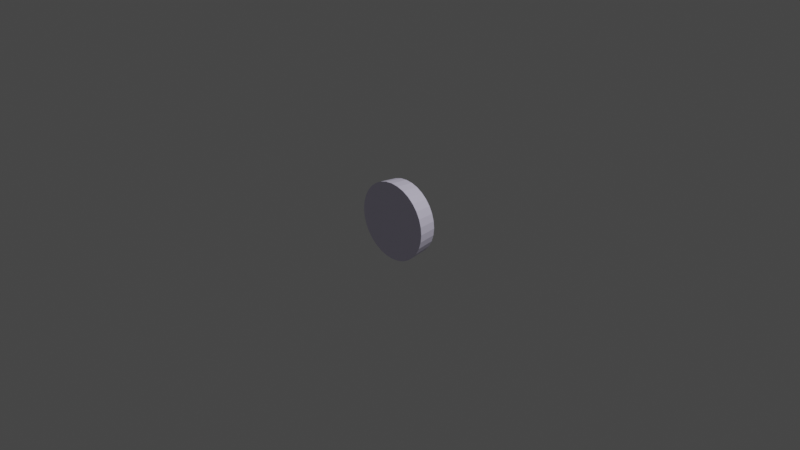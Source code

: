 # Source: checkerPiece.blend  (saved by Blender 2.82.7; exported with 4.5.12 LTS)
import bpy
from mathutils import Matrix  # noqa: F401  (used for matrix-valued properties, if any)

bpy.ops.wm.read_factory_settings(use_empty=True)
scene = bpy.context.scene
scene.name = 'Scene'

# ---- collections
col_collection = bpy.data.collections.new('Collection'); scene.collection.children.link(col_collection)

# ---- materials (node trees are filled in below, after node groups)
mat_material_001 = bpy.data.materials.new('Material.001')
mat_material_001.use_transparent_shadow = False
mat_material_002 = bpy.data.materials.new('Material.002')
mat_material_002.use_transparent_shadow = False

# ---- material node trees
mat_material_001.use_nodes = True; mat_material_001.node_tree.nodes.clear()
_N = mat_material_001.node_tree.nodes; _L = mat_material_001.node_tree.links
n0 = _N.new('ShaderNodeOutputMaterial'); n0.name = 'Material Output'; n0.location = (300, 300)
n1 = _N.new('ShaderNodeBsdfPrincipled'); n1.name = 'Principled BSDF'; n1.location = (10, 300)
n1.distribution = 'GGX'
n1.subsurface_method = 'BURLEY'
n1.inputs[0].default_value = (0.7651, 0.7233, 0.9114, 1.0)
n1.inputs[3].default_value = 1.45
n1.inputs[27].default_value = (0.0, 0.0, 0.0, 1.0)
n1.inputs[28].default_value = 1.0
_L.new(n1.outputs[0], n0.inputs[0])
n0.is_active_output = True
mat_material_002.use_nodes = True; mat_material_002.node_tree.nodes.clear()
_N = mat_material_002.node_tree.nodes; _L = mat_material_002.node_tree.links
n0 = _N.new('ShaderNodeOutputMaterial'); n0.name = 'Material Output'; n0.location = (300, 300)
n1 = _N.new('ShaderNodeBsdfPrincipled'); n1.name = 'Principled BSDF'; n1.location = (10, 300)
n1.distribution = 'GGX'
n1.subsurface_method = 'BURLEY'
n1.inputs[0].default_value = (0.001547, 0.001547, 0.001547, 1.0)
n1.inputs[3].default_value = 1.45
n1.inputs[27].default_value = (0.0, 0.0, 0.0, 1.0)
n1.inputs[28].default_value = 1.0
_L.new(n1.outputs[0], n0.inputs[0])
n0.is_active_output = True

# ---- world
world_world = bpy.data.worlds.new('World'); scene.world = world_world
world_world.use_nodes = True; world_world.node_tree.nodes.clear()
_N = world_world.node_tree.nodes; _L = world_world.node_tree.links
n0 = _N.new('ShaderNodeOutputWorld'); n0.name = 'World Output'; n0.location = (300, 300)
n1 = _N.new('ShaderNodeBackground'); n1.name = 'Background'; n1.location = (10, 300)
n1.inputs[0].default_value = (0.05088, 0.05088, 0.05088, 1.0)
_L.new(n1.outputs[0], n0.inputs[0])
n0.is_active_output = True
world_world.color = (0.05088, 0.05088, 0.05088)
world_world.use_sun_shadow = False
world_world.sun_shadow_jitter_overblur = 0.0

# ---- cameras
cam_camera = bpy.data.cameras.new('Camera')
cam_camera.clip_end = 100.0
cam_camera.ortho_scale = 7.314

# ---- lights
light_light = bpy.data.lights.new('Light', 'POINT')
light_light.transmission_factor = 0.0
light_light.energy = 1000.0
light_light.shadow_soft_size = 0.1
light_light.shadow_maximum_resolution = 0.006
light_light.use_absolute_resolution = True

# ---- meshes
me_cylinder = bpy.data.meshes.new('Cylinder')
me_cylinder.from_pydata([(-1.491e-09, -0.1, -0.4229), (-2.208e-08, 0.1, -0.3416), (0.0825, -0.1, -0.4147), (0.06664, 0.1, -0.335), (0.1618, -0.1, -0.3907), (0.1307, 0.1, -0.3156), (0.2349, -0.1, -0.3516), (0.1898, 0.1, -0.284), (0.299, -0.1, -0.299), (0.2415, 0.1, -0.2415), (0.3516, -0.1, -0.2349), (0.284, 0.1, -0.1898), (0.3907, -0.1, -0.1618), (0.3156, 0.1, -0.1307), (0.4147, -0.1, -0.0825), (0.335, 0.1, -0.06664), (0.4229, -0.1, -2.051e-08), (0.3416, 0.1, -2.342e-08), (0.4147, -0.1, 0.0825), (0.335, 0.1, 0.06664), (0.3907, -0.1, 0.1618), (0.3156, 0.1, 0.1307), (0.3516, -0.1, 0.2349), (0.284, 0.1, 0.1898), (0.299, -0.1, 0.299), (0.2415, 0.1, 0.2415), (0.2349, -0.1, 0.3516), (0.1898, 0.1, 0.284), (0.1618, -0.1, 0.3907), (0.1307, 0.1, 0.3156), (0.0825, -0.1, 0.4147), (0.06664, 0.1, 0.335), (-1.393e-07, -0.1, 0.4229), (-1.085e-07, 0.1, 0.3416), (-0.0825, -0.1, 0.4147), (-0.06664, 0.1, 0.335), (-0.1618, -0.1, 0.3907), (-0.1307, 0.1, 0.3156), (-0.2349, -0.1, 0.3516), (-0.1898, 0.1, 0.284), (-0.299, -0.1, 0.299), (-0.2415, 0.1, 0.2415), (-0.3516, -0.1, 0.2349), (-0.284, 0.1, 0.1898), (-0.3907, -0.1, 0.1618), (-0.3156, 0.1, 0.1307), (-0.4147, -0.1, 0.0825), (-0.335, 0.1, 0.06664), (-0.4229, -0.1, -3.969e-07), (-0.3416, 0.1, -3.456e-07), (-0.4147, -0.1, -0.0825), (-0.335, 0.1, -0.06664), (-0.3907, -0.1, -0.1618), (-0.3156, 0.1, -0.1307), (-0.3516, -0.1, -0.2349), (-0.284, 0.1, -0.1898), (-0.299, -0.1, -0.299), (-0.2415, 0.1, -0.2415), (-0.2349, -0.1, -0.3516), (-0.1898, 0.1, -0.284), (-0.1618, -0.1, -0.3907), (-0.1307, 0.1, -0.3156), (-0.0825, -0.1, -0.4147), (-0.06664, 0.1, -0.335), (0.07804, 0.1, -0.3923), (0.0, 0.1, -0.4), (0.1531, 0.1, -0.3696), (0.2222, 0.1, -0.3326), (0.2828, 0.1, -0.2828), (0.3326, 0.1, -0.2222), (0.3696, 0.1, -0.1531), (0.3923, 0.1, -0.07804), (0.4, 0.1, -3.457e-08), (0.3923, 0.1, 0.07804), (0.3696, 0.1, 0.1531), (0.3326, 0.1, 0.2222), (0.2828, 0.1, 0.2828), (0.2222, 0.1, 0.3326), (0.1531, 0.1, 0.3696), (0.07804, 0.1, 0.3923), (-1.303e-07, 0.1, 0.4), (-0.07804, 0.1, 0.3923), (-0.1531, 0.1, 0.3696), (-0.2222, 0.1, 0.3326), (-0.2828, 0.1, 0.2828), (-0.3326, 0.1, 0.2222), (-0.3696, 0.1, 0.1531), (-0.3923, 0.1, 0.07804), (-0.4, 0.1, -3.906e-07), (-0.3923, 0.1, -0.07804), (-0.3696, 0.1, -0.1531), (-0.3326, 0.1, -0.2222), (-0.2828, 0.1, -0.2828), (-0.2222, 0.1, -0.3326), (-0.1531, 0.1, -0.3696), (-0.07804, 0.1, -0.3923), (0.06664, 0.0396, -0.335), (-1.926e-08, 0.0396, -0.3416), (0.1307, 0.0396, -0.3156), (0.1898, 0.0396, -0.284), (0.2415, 0.0396, -0.2415), (0.284, 0.0396, -0.1898), (0.3156, 0.0396, -0.1307), (0.335, 0.0396, -0.06664), (0.3416, 0.0396, -2.078e-08), (0.335, 0.0396, 0.06664), (0.3156, 0.0396, 0.1307), (0.284, 0.0396, 0.1898), (0.2415, 0.0396, 0.2415), (0.1898, 0.0396, 0.284), (0.1307, 0.0396, 0.3156), (0.06664, 0.0396, 0.335), (-1.057e-07, 0.0396, 0.3416), (-0.06664, 0.0396, 0.335), (-0.1307, 0.0396, 0.3156), (-0.1898, 0.0396, 0.284), (-0.2415, 0.0396, 0.2415), (-0.284, 0.0396, 0.1898), (-0.3156, 0.0396, 0.1307), (-0.335, 0.0396, 0.06664), (-0.3416, 0.0396, -3.429e-07), (-0.335, 0.0396, -0.06664), (-0.3156, 0.0396, -0.1307), (-0.284, 0.0396, -0.1898), (-0.2415, 0.0396, -0.2415), (-0.1898, 0.0396, -0.284), (-0.1307, 0.0396, -0.3156), (-0.06664, 0.0396, -0.335), (0.3253, -0.1, -0.267), (0.3077, 0.1, -0.2525), (0.2628, 0.1, -0.2157), (0.2628, 0.0396, -0.2157)], [], [(0, 65, 64, 2), (2, 64, 66, 4), (4, 66, 67, 6), (6, 67, 68, 8), (128, 129, 69, 10), (10, 69, 70, 12), (12, 70, 71, 14), (14, 71, 72, 16), (16, 72, 73, 18), (18, 73, 74, 20), (20, 74, 75, 22), (22, 75, 76, 24), (24, 76, 77, 26), (26, 77, 78, 28), (28, 78, 79, 30), (30, 79, 80, 32), (32, 80, 81, 34), (34, 81, 82, 36), (36, 82, 83, 38), (38, 83, 84, 40), (40, 84, 85, 42), (42, 85, 86, 44), (44, 86, 87, 46), (46, 87, 88, 48), (48, 88, 89, 50), (50, 89, 90, 52), (52, 90, 91, 54), (54, 91, 92, 56), (56, 92, 93, 58), (58, 93, 94, 60), (23, 21, 106, 107), (60, 94, 95, 62), (62, 95, 65, 0), (0, 2, 4, 6, 8, 128, 10, 12, 14, 16, 18, 20, 22, 24, 26, 28, 30, 32, 34, 36, 38, 40, 42, 44, 46, 48, 50, 52, 54, 56, 58, 60, 62), (1, 3, 64, 65), (3, 5, 66, 64), (5, 7, 67, 66), (7, 9, 68, 67), (130, 11, 69, 129), (11, 13, 70, 69), (13, 15, 71, 70), (15, 17, 72, 71), (17, 19, 73, 72), (19, 21, 74, 73), (21, 23, 75, 74), (23, 25, 76, 75), (25, 27, 77, 76), (27, 29, 78, 77), (29, 31, 79, 78), (31, 33, 80, 79), (33, 35, 81, 80), (35, 37, 82, 81), (37, 39, 83, 82), (39, 41, 84, 83), (41, 43, 85, 84), (43, 45, 86, 85), (45, 47, 87, 86), (47, 49, 88, 87), (49, 51, 89, 88), (51, 53, 90, 89), (53, 55, 91, 90), (55, 57, 92, 91), (57, 59, 93, 92), (59, 61, 94, 93), (61, 63, 95, 94), (63, 1, 65, 95), (96, 97, 127, 126, 125, 124, 123, 122, 121, 120, 119, 118, 117, 116, 115, 114, 113, 112, 111, 110, 109, 108, 107, 106, 105, 104, 103, 102, 101, 131, 100, 99, 98), (51, 49, 120, 121), (25, 23, 107, 108), (53, 51, 121, 122), (27, 25, 108, 109), (55, 53, 122, 123), (29, 27, 109, 110), (3, 1, 97, 96), (57, 55, 123, 124), (31, 29, 110, 111), (5, 3, 96, 98), (59, 57, 124, 125), (33, 31, 111, 112), (7, 5, 98, 99), (61, 59, 125, 126), (35, 33, 112, 113), (9, 7, 99, 100), (63, 61, 126, 127), (37, 35, 113, 114), (130, 9, 100, 131), (1, 63, 127, 97), (39, 37, 114, 115), (13, 11, 101, 102), (41, 39, 115, 116), (15, 13, 102, 103), (43, 41, 116, 117), (17, 15, 103, 104), (45, 43, 117, 118), (19, 17, 104, 105), (47, 45, 118, 119), (21, 19, 105, 106), (49, 47, 119, 120), (11, 130, 131, 101), (9, 130, 129, 68), (8, 68, 129, 128)])
_uv = me_cylinder.uv_layers.new(name='UVMap')
_uv.uv.foreach_set('vector', [1.0, 0.5, 1.0, 1.0, 0.9688, 1.0, 0.9688, 0.5, 0.9688, 0.5, 0.9688, 1.0, 0.9375, 1.0, 0.9375, 0.5, 0.9375, 0.5, 0.9375, 1.0, 0.9062, 1.0, 0.9062, 0.5, 0.9062, 0.5, 0.9062, 1.0, 0.875, 1.0, 0.875, 0.5, 0.8594, 0.5, 0.8594, 1.0, 0.8438, 1.0, 0.8438, 0.5, 0.8438, 0.5, 0.8438, 1.0, 0.8125, 1.0, 0.8125, 0.5, 0.8125, 0.5, 0.8125, 1.0, 0.7812, 1.0, 0.7812, 0.5, 0.7812, 0.5, 0.7812, 1.0, 0.75, 1.0, 0.75, 0.5, 0.75, 0.5, 0.75, 1.0, 0.7188, 1.0, 0.7188, 0.5, 0.7188, 0.5, 0.7188, 1.0, 0.6875, 1.0, 0.6875, 0.5, 0.6875, 0.5, 0.6875, 1.0, 0.6562, 1.0, 0.6562, 0.5, 0.6562, 0.5, 0.6562, 1.0, 0.625, 1.0, 0.625, 0.5, 0.625, 0.5, 0.625, 1.0, 0.5938, 1.0, 0.5938, 0.5, 0.5938, 0.5, 0.5938, 1.0, 0.5625, 1.0, 0.5625, 0.5, 0.5625, 0.5, 0.5625, 1.0, 0.5312, 1.0, 0.5312, 0.5, 0.5312, 0.5, 0.5312, 1.0, 0.5, 1.0, 0.5, 0.5, 0.5, 0.5, 0.5, 1.0, 0.4688, 1.0, 0.4688, 0.5, 0.4688, 0.5, 0.4688, 1.0, 0.4375, 1.0, 0.4375, 0.5, 0.4375, 0.5, 0.4375, 1.0, 0.4062, 1.0, 0.4062, 0.5, 0.4062, 0.5, 0.4062, 1.0, 0.375, 1.0, 0.375, 0.5, 0.375, 0.5, 0.375, 1.0, 0.3438, 1.0, 0.3438, 0.5, 0.3438, 0.5, 0.3438, 1.0, 0.3125, 1.0, 0.3125, 0.5, 0.3125, 0.5, 0.3125, 1.0, 0.2812, 1.0, 0.2812, 0.5, 0.2812, 0.5, 0.2812, 1.0, 0.25, 1.0, 0.25, 0.5, 0.25, 0.5, 0.25, 1.0, 0.2188, 1.0, 0.2188, 0.5, 0.2188, 0.5, 0.2188, 1.0, 0.1875, 1.0, 0.1875, 0.5, 0.1875, 0.5, 0.1875, 1.0, 0.1562, 1.0, 0.1562, 0.5, 0.1562, 0.5, 0.1562, 1.0, 0.125, 1.0, 0.125, 0.5, 0.125, 0.5, 0.125, 1.0, 0.09375, 1.0, 0.09375, 0.5, 0.09375, 0.5, 0.09375, 1.0, 0.0625, 1.0, 0.0625, 0.5, 0.4204, 0.1361, 0.4394, 0.1716, 0.4394, 0.1716, 0.4204, 0.1361, 0.0625, 0.5, 0.0625, 1.0, 0.03125, 1.0, 0.03125, 0.5, 0.03125, 0.5, 0.03125, 1.0, 0.0, 1.0, 0.0, 0.5, 0.75, 0.49, 0.7968, 0.4854, 0.8418, 0.4717, 0.8833, 0.4496, 0.9197, 0.4197, 0.9346, 0.4015, 0.9496, 0.3833, 0.9717, 0.3418, 0.9854, 0.2968, 0.99, 0.25, 0.9854, 0.2032, 0.9717, 0.1582, 0.9496, 0.1167, 0.9197, 0.08029, 0.8833, 0.05045, 0.8418, 0.02827, 0.7968, 0.01461, 0.75, 0.01, 0.7032, 0.01461, 0.6582, 0.02827, 0.6167, 0.05045, 0.5803, 0.08029, 0.5504, 0.1167, 0.5283, 0.1582, 0.5146, 0.2032, 0.51, 0.25, 0.5146, 0.2968, 0.5283, 0.3418, 0.5504, 0.3833, 0.5803, 0.4197, 0.6167, 0.4496, 0.6582, 0.4717, 0.7032, 0.4854, 0.25, 0.455, 0.29, 0.451, 0.2968, 0.4854, 0.25, 0.49, 0.29, 0.451, 0.3284, 0.4394, 0.3418, 0.4717, 0.2968, 0.4854, 0.3284, 0.4394, 0.3639, 0.4204, 0.3833, 0.4496, 0.3418, 0.4717, 0.3639, 0.4204, 0.3949, 0.3949, 0.4197, 0.4197, 0.3833, 0.4496, 0.4077, 0.3794, 0.4204, 0.3639, 0.4496, 0.3833, 0.4346, 0.4015, 0.4204, 0.3639, 0.4394, 0.3284, 0.4717, 0.3418, 0.4496, 0.3833, 0.4394, 0.3284, 0.451, 0.29, 0.4854, 0.2968, 0.4717, 0.3418, 0.451, 0.29, 0.455, 0.25, 0.49, 0.25, 0.4854, 0.2968, 0.455, 0.25, 0.451, 0.21, 0.4854, 0.2032, 0.49, 0.25, 0.451, 0.21, 0.4394, 0.1716, 0.4717, 0.1582, 0.4854, 0.2032, 0.4394, 0.1716, 0.4204, 0.1361, 0.4496, 0.1167, 0.4717, 0.1582, 0.4204, 0.1361, 0.3949, 0.1051, 0.4197, 0.08029, 0.4496, 0.1167, 0.3949, 0.1051, 0.3639, 0.07958, 0.3833, 0.05045, 0.4197, 0.08029, 0.3639, 0.07958, 0.3284, 0.06064, 0.3418, 0.02827, 0.3833, 0.05045, 0.3284, 0.06064, 0.29, 0.04898, 0.2968, 0.01461, 0.3418, 0.02827, 0.29, 0.04898, 0.25, 0.04504, 0.25, 0.01, 0.2968, 0.01461, 0.25, 0.04504, 0.21, 0.04898, 0.2032, 0.01461, 0.25, 0.01, 0.21, 0.04898, 0.1716, 0.06064, 0.1582, 0.02827, 0.2032, 0.01461, 0.1716, 0.06064, 0.1361, 0.07958, 0.1167, 0.05045, 0.1582, 0.02827, 0.1361, 0.07958, 0.1051, 0.1051, 0.08029, 0.08029, 0.1167, 0.05045, 0.1051, 0.1051, 0.07958, 0.1361, 0.05045, 0.1167, 0.08029, 0.08029, 0.07958, 0.1361, 0.06064, 0.1716, 0.02827, 0.1582, 0.05045, 0.1167, 0.06064, 0.1716, 0.04898, 0.21, 0.01461, 0.2032, 0.02827, 0.1582, 0.04898, 0.21, 0.04504, 0.25, 0.01, 0.25, 0.01461, 0.2032, 0.04504, 0.25, 0.04898, 0.29, 0.01461, 0.2968, 0.01, 0.25, 0.04898, 0.29, 0.06064, 0.3284, 0.02827, 0.3418, 0.01461, 0.2968, 0.06064, 0.3284, 0.07958, 0.3639, 0.05045, 0.3833, 0.02827, 0.3418, 0.07958, 0.3639, 0.1051, 0.3949, 0.08029, 0.4197, 0.05045, 0.3833, 0.1051, 0.3949, 0.1361, 0.4204, 0.1167, 0.4496, 0.08029, 0.4197, 0.1361, 0.4204, 0.1716, 0.4394, 0.1582, 0.4717, 0.1167, 0.4496, 0.1716, 0.4394, 0.21, 0.451, 0.2032, 0.4854, 0.1582, 0.4717, 0.21, 0.451, 0.25, 0.455, 0.25, 0.49, 0.2032, 0.4854, 0.29, 0.451, 0.25, 0.455, 0.21, 0.451, 0.1716, 0.4394, 0.1361, 0.4204, 0.1051, 0.3949, 0.07958, 0.3639, 0.06064, 0.3284, 0.04898, 0.29, 0.04504, 0.25, 0.04898, 0.21, 0.06064, 0.1716, 0.07958, 0.1361, 0.1051, 0.1051, 0.1361, 0.07958, 0.1716, 0.06064, 0.21, 0.04898, 0.25, 0.04504, 0.29, 0.04898, 0.3284, 0.06064, 0.3639, 0.07958, 0.3949, 0.1051, 0.4204, 0.1361, 0.4394, 0.1716, 0.451, 0.21, 0.455, 0.25, 0.451, 0.29, 0.4394, 0.3284, 0.4204, 0.3639, 0.4077, 0.3794, 0.3949, 0.3949, 0.3639, 0.4204, 0.3284, 0.4394, 0.04898, 0.29, 0.04504, 0.25, 0.04504, 0.25, 0.04898, 0.29, 0.3949, 0.1051, 0.4204, 0.1361, 0.4204, 0.1361, 0.3949, 0.1051, 0.06064, 0.3284, 0.04898, 0.29, 0.04898, 0.29, 0.06064, 0.3284, 0.3639, 0.07958, 0.3949, 0.1051, 0.3949, 0.1051, 0.3639, 0.07958, 0.07958, 0.3639, 0.06064, 0.3284, 0.06064, 0.3284, 0.07958, 0.3639, 0.3284, 0.06064, 0.3639, 0.07958, 0.3639, 0.07958, 0.3284, 0.06064, 0.29, 0.451, 0.25, 0.455, 0.25, 0.455, 0.29, 0.451, 0.1051, 0.3949, 0.07958, 0.3639, 0.07958, 0.3639, 0.1051, 0.3949, 0.29, 0.04898, 0.3284, 0.06064, 0.3284, 0.06064, 0.29, 0.04898, 0.3284, 0.4394, 0.29, 0.451, 0.29, 0.451, 0.3284, 0.4394, 0.1361, 0.4204, 0.1051, 0.3949, 0.1051, 0.3949, 0.1361, 0.4204, 0.25, 0.04504, 0.29, 0.04898, 0.29, 0.04898, 0.25, 0.04504, 0.3639, 0.4204, 0.3284, 0.4394, 0.3284, 0.4394, 0.3639, 0.4204, 0.1716, 0.4394, 0.1361, 0.4204, 0.1361, 0.4204, 0.1716, 0.4394, 0.21, 0.04898, 0.25, 0.04504, 0.25, 0.04504, 0.21, 0.04898, 0.3949, 0.3949, 0.3639, 0.4204, 0.3639, 0.4204, 0.3949, 0.3949, 0.21, 0.451, 0.1716, 0.4394, 0.1716, 0.4394, 0.21, 0.451, 0.1716, 0.06064, 0.21, 0.04898, 0.21, 0.04898, 0.1716, 0.06064, 0.4077, 0.3794, 0.3949, 0.3949, 0.3949, 0.3949, 0.4077, 0.3794, 0.25, 0.455, 0.21, 0.451, 0.21, 0.451, 0.25, 0.455, 0.1361, 0.07958, 0.1716, 0.06064, 0.1716, 0.06064, 0.1361, 0.07958, 0.4394, 0.3284, 0.4204, 0.3639, 0.4204, 0.3639, 0.4394, 0.3284, 0.1051, 0.1051, 0.1361, 0.07958, 0.1361, 0.07958, 0.1051, 0.1051, 0.451, 0.29, 0.4394, 0.3284, 0.4394, 0.3284, 0.451, 0.29, 0.07958, 0.1361, 0.1051, 0.1051, 0.1051, 0.1051, 0.07958, 0.1361, 0.455, 0.25, 0.451, 0.29, 0.451, 0.29, 0.455, 0.25, 0.06064, 0.1716, 0.07958, 0.1361, 0.07958, 0.1361, 0.06064, 0.1716, 0.451, 0.21, 0.455, 0.25, 0.455, 0.25, 0.451, 0.21, 0.04898, 0.21, 0.06064, 0.1716, 0.06064, 0.1716, 0.04898, 0.21, 0.4394, 0.1716, 0.451, 0.21, 0.451, 0.21, 0.4394, 0.1716, 0.04504, 0.25, 0.04898, 0.21, 0.04898, 0.21, 0.04504, 0.25, 0.4204, 0.3639, 0.4077, 0.3794, 0.4077, 0.3794, 0.4204, 0.3639, 0.3949, 0.3949, 0.4077, 0.3794, 0.4346, 0.4015, 0.4197, 0.4197, 0.875, 0.5, 0.875, 1.0, 0.8594, 1.0, 0.8594, 0.5])
me_cylinder.materials.append(mat_material_001)
me_cylinder.materials.append(mat_material_002)
me_cylinder.use_remesh_fix_poles = True
me_cylinder.use_remesh_preserve_attributes = False
me_cylinder.use_mirror_vertex_groups = False
me_cylinder.update()

# ---- objects
ob_light = bpy.data.objects.new('Light', light_light)
ob_camera = bpy.data.objects.new('Camera', cam_camera)
ob_cylinder = bpy.data.objects.new('Cylinder', me_cylinder)

# ---- transforms, parenting, visibility, modifiers, constraints
ob_light.location = (4.076, 1.005, 5.904)
ob_light.rotation_euler = (0.6503, 0.05522, 1.866)
ob_light.lock_rotations_4d = False
ob_light.empty_display_type = 'ARROWS'
ob_light.color = (0.0, 0.0, 0.0, 0.0)
ob_light.lineart.crease_threshold = 0.0
ob_camera.location = (7.359, -6.926, 4.958)
ob_camera.rotation_euler = (1.109, 0.0, 0.8149)
ob_camera.lock_rotations_4d = False
ob_camera.empty_display_type = 'ARROWS'
ob_camera.color = (0.0, 0.0, 0.0, 0.0)
ob_camera.display_type = 'WIRE'
ob_camera.lineart.crease_threshold = 0.0
ob_cylinder.location = (0.0, 0.0, 0.0)
ob_cylinder.lineart.crease_threshold = 0.0

# ---- collection membership
col_collection.objects.link(ob_light)
col_collection.objects.link(ob_camera)
col_collection.objects.link(ob_cylinder)

# ---- scene / render settings (as saved in the file)
scene.camera = ob_camera
scene.frame_start = 1; scene.frame_end = 250; scene.frame_set(1)
scene.render.engine = 'BLENDER_EEVEE_NEXT'
scene.cycles.use_denoising = False
scene.cycles.samples = 128
scene.cycles.sampling_pattern = 'TABULATED_SOBOL'
scene.cycles.use_adaptive_sampling = False
scene.cycles.use_light_tree = False
scene.view_settings.view_transform = 'Filmic'
bpy.context.view_layer.update()
